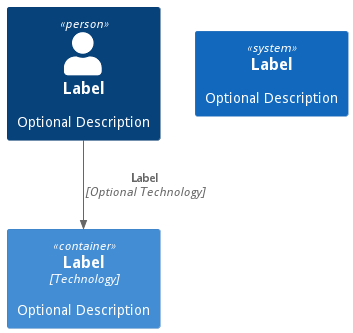

The diagram above was rendered by PlantUML. Its source (embedded in the PNG):
@startuml
!include <C4/C4_Container>
Person(personAlias, "Label", "Optional Description")
Container(containerAlias, "Label", "Technology", "Optional Description")
System(systemAlias, "Label", "Optional Description")
Rel(personAlias, containerAlias, "Label", "Optional Technology")
@enduml